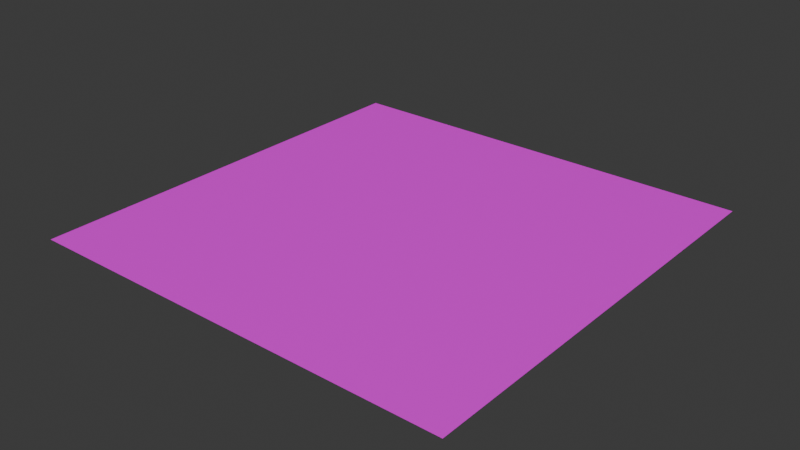 # Source: Environment.blend  (saved by Blender 4.5.87; exported with 4.5.12 LTS)
import bpy
from mathutils import Matrix  # noqa: F401  (used for matrix-valued properties, if any)

bpy.ops.wm.read_factory_settings(use_empty=True)
scene = bpy.context.scene
scene.name = 'Scene'

# ---- collections
col_collection = bpy.data.collections.new('Collection'); scene.collection.children.link(col_collection)
col_collection_1 = bpy.data.collections.new('Collection')  # instanced only; not linked into the scene
col_collection_2 = bpy.data.collections.new('Collection')  # instanced only; not linked into the scene

# ---- images (referenced by path relative to the original .blend; pixels are not part of the script)
import os
ASSET_DIR = os.environ.get("B2B_ASSET_DIR", "")  # directory of the original .blend (textures are referenced by path, not embedded)
HERE = os.path.dirname(os.path.abspath(__file__))  # packed textures are extracted next to this script under _unpacked/

def load_image(name, relpath, width, height, colorspace="sRGB"):
    """Load a texture the original file referenced (path relative to the .blend, or extracted next to this script)."""
    p = next((c for c in (os.path.join(HERE, relpath), os.path.join(ASSET_DIR, relpath)) if relpath and os.path.exists(c)), "")
    if p:
        img = bpy.data.images.load(p, check_existing=True)
        img.name = name
    else:  # same state as the original file: an image datablock whose file is absent (Cycles renders it pink)
        img = bpy.data.images.new(name, width, height)
        img.source = "FILE"
        img.filepath = "//" + (relpath or name)
    img.colorspace_settings.name = colorspace
    return img
img_concretecubes_png = load_image('ConcreteCubes.png', 'ConcreteCubes.png', 1024, 1024, 'sRGB')

# ---- materials (node trees are filled in below, after node groups)
mat_material = bpy.data.materials.new('Material')
mat_material.alpha_threshold = 0.0
mat_material.roughness = 0.5
mat_material.line_color = (0.0, 0.0, 0.0, 1.0)

# ---- material node trees
mat_material.use_nodes = True; mat_material.node_tree.nodes.clear()
_N = mat_material.node_tree.nodes; _L = mat_material.node_tree.links
n0 = _N.new('ShaderNodeOutputMaterial'); n0.name = 'Material Output'; n0.location = (200, 100)
n1 = _N.new('ShaderNodeBsdfPrincipled'); n1.name = 'Principled BSDF'; n1.location = (-200, 100)
n1.inputs[3].default_value = 1.45
n2 = _N.new('ShaderNodeTexImage'); n2.name = 'Image Texture'; n2.location = (-490, 71)
n2.image = img_concretecubes_png
_L.new(n1.outputs[0], n0.inputs[0])
_L.new(n2.outputs[0], n1.inputs[0])
n0.is_active_output = True

# ---- world
world_world = bpy.data.worlds.new('World'); scene.world = world_world
world_world.use_nodes = True; world_world.node_tree.nodes.clear()
_N = world_world.node_tree.nodes; _L = world_world.node_tree.links
n0 = _N.new('ShaderNodeOutputWorld'); n0.name = 'World Output'; n0.location = (200, 100)
n1 = _N.new('ShaderNodeBackground'); n1.name = 'Background'; n1.location = (-200, 100)
n1.inputs[0].default_value = (0.05088, 0.05088, 0.05088, 1.0)
_L.new(n1.outputs[0], n0.inputs[0])
n0.is_active_output = True
world_world.color = (0.05088, 0.05088, 0.05088)
world_world.sun_shadow_jitter_overblur = 0.0

# ---- meshes
me_cube = bpy.data.meshes.new('Cube')
me_cube.from_pydata([(4.831, 4.831, 0.2293), (4.831, -4.831, 0.2293), (-4.831, 4.831, 0.2293), (-4.831, -4.831, 0.2293)], [], [(0, 2, 3, 1)])
_uv = me_cube.uv_layers.new(name='UVMap')
_uv.uv.foreach_set('vector', [5.154, -10.28, 5.154, 0.5, -5.63, 0.5, -5.63, -10.28])
me_cube.materials.append(mat_material)
me_cube.use_mirror_vertex_groups = False
me_cube.update()

# ---- objects
ob_cube = bpy.data.objects.new('Cube', me_cube)
ob_collection = bpy.data.objects.new('Collection', None)
ob_collection_001 = bpy.data.objects.new('Collection.001', None)

# ---- transforms, parenting, visibility, modifiers, constraints
ob_cube.location = (0.0, 0.0, 0.0)
ob_cube.lock_rotations_4d = False
ob_cube.empty_display_type = 'ARROWS'
ob_cube.lineart.crease_threshold = 0.0
ob_collection.location = (2.729, -2.362, 0.2293)
ob_collection.rotation_euler = (0.0, -0.0, 0.5833)
ob_collection.scale = (0.2905, 0.2905, 0.2905)
ob_collection.instance_type = 'COLLECTION'
ob_collection_001.location = (1.809, -2.259, 0.2293)
ob_collection_001.scale = (0.06299, 0.06299, 0.06299)
ob_collection_001.instance_type = 'COLLECTION'
ob_collection.instance_collection = col_collection
ob_collection_001.instance_collection = col_collection

# ---- collection membership
col_collection.objects.link(ob_cube)
col_collection.objects.link(ob_collection)
col_collection.objects.link(ob_collection_001)

# ---- scene / render settings (as saved in the file)
scene.frame_start = 1; scene.frame_end = 250; scene.frame_set(1)
scene.render.engine = 'BLENDER_EEVEE_NEXT'
bpy.context.view_layer.update()

# ---- added for rendering (the .blend has no active camera and no usable light): camera, sun
cam_auto = bpy.data.cameras.new('AutoCamera')
cam_auto.lens = 50.0
cam_auto.sensor_width = 36.0
cam_auto.clip_end = 1000.0
ob_auto_camera = bpy.data.objects.new('AutoCamera', cam_auto)
scene.collection.objects.link(ob_auto_camera)
ob_auto_camera.location = (12.642, -15.1705, 10.3429)
ob_auto_camera.rotation_euler = (1.09748, -7.21219e-08, 0.694738)
scene.camera = ob_auto_camera
light_auto_sun = bpy.data.lights.new('AutoSun', 'SUN')
light_auto_sun.energy = 3.0
light_auto_sun.angle = 0.0523599
ob_auto_sun = bpy.data.objects.new('AutoSun', light_auto_sun)
scene.collection.objects.link(ob_auto_sun)
ob_auto_sun.rotation_euler = (0.872665, 0.174533, 0.523599)
bpy.context.view_layer.update()
